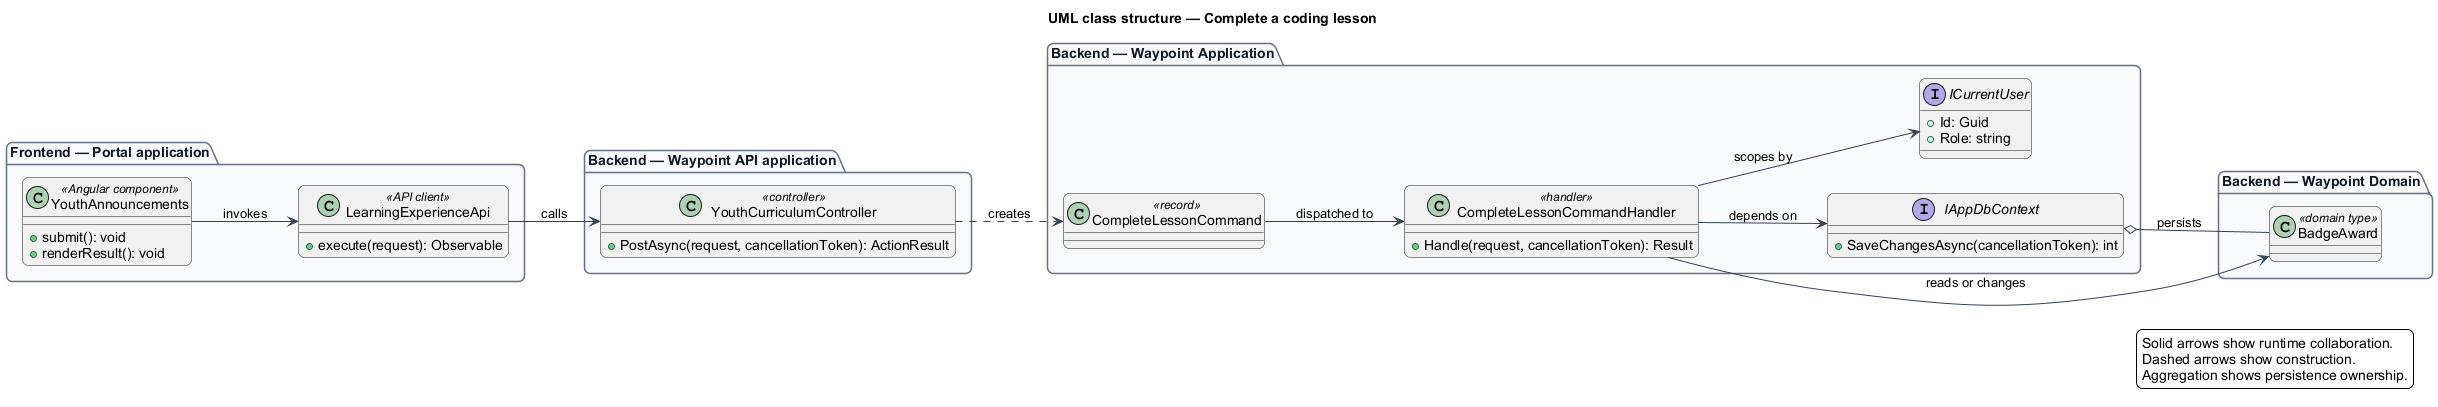

The diagram above was rendered by PlantUML. Its source (embedded in the PNG):
@startuml
left to right direction
title UML class structure — Complete a coding lesson
skinparam backgroundColor #FFFFFF
skinparam shadowing false
skinparam roundcorner 12
skinparam defaultFontName Arial
skinparam ArrowColor #344054
skinparam rectangle {
  BorderColor #344054
  FontColor #101828
}
skinparam package {
  BorderColor #667085
  FontColor #101828
  BackgroundColor #F9FAFB
}
package "Frontend — Portal application" {
  class "YouthAnnouncements" as page_YouthAnnouncements <<Angular component>> {
    +submit(): void
    +renderResult(): void
  }
  class "LearningExperienceApi" as client_LearningExperienceApi <<API client>> {
    +execute(request): Observable
  }
}
package "Backend — Waypoint API application" {
  class "YouthCurriculumController" as controller_YouthCurriculumController <<controller>> {
    +PostAsync(request, cancellationToken): ActionResult
  }
}
package "Backend — Waypoint Application" {
  class "CompleteLessonCommand" as request_CompleteLessonCommand <<record>>
  class "CompleteLessonCommandHandler" as handler_CompleteLessonCommandHandler <<handler>> {
    +Handle(request, cancellationToken): Result
  }
  interface IAppDbContext {
    +SaveChangesAsync(cancellationToken): int
  }
  interface ICurrentUser {
    +Id: Guid
    +Role: string
  }
}
package "Backend — Waypoint Domain" {
  class "BadgeAward" as entity_BadgeAward <<domain type>>
}
page_YouthAnnouncements --> client_LearningExperienceApi : invokes
client_LearningExperienceApi --> controller_YouthCurriculumController : calls
controller_YouthCurriculumController ..> request_CompleteLessonCommand : creates
request_CompleteLessonCommand --> handler_CompleteLessonCommandHandler : dispatched to
handler_CompleteLessonCommandHandler --> IAppDbContext : depends on
handler_CompleteLessonCommandHandler --> ICurrentUser : scopes by
handler_CompleteLessonCommandHandler --> entity_BadgeAward : reads or changes
IAppDbContext o-- entity_BadgeAward : persists
legend right
  Solid arrows show runtime collaboration.
  Dashed arrows show construction.
  Aggregation shows persistence ownership.
endlegend
@enduml